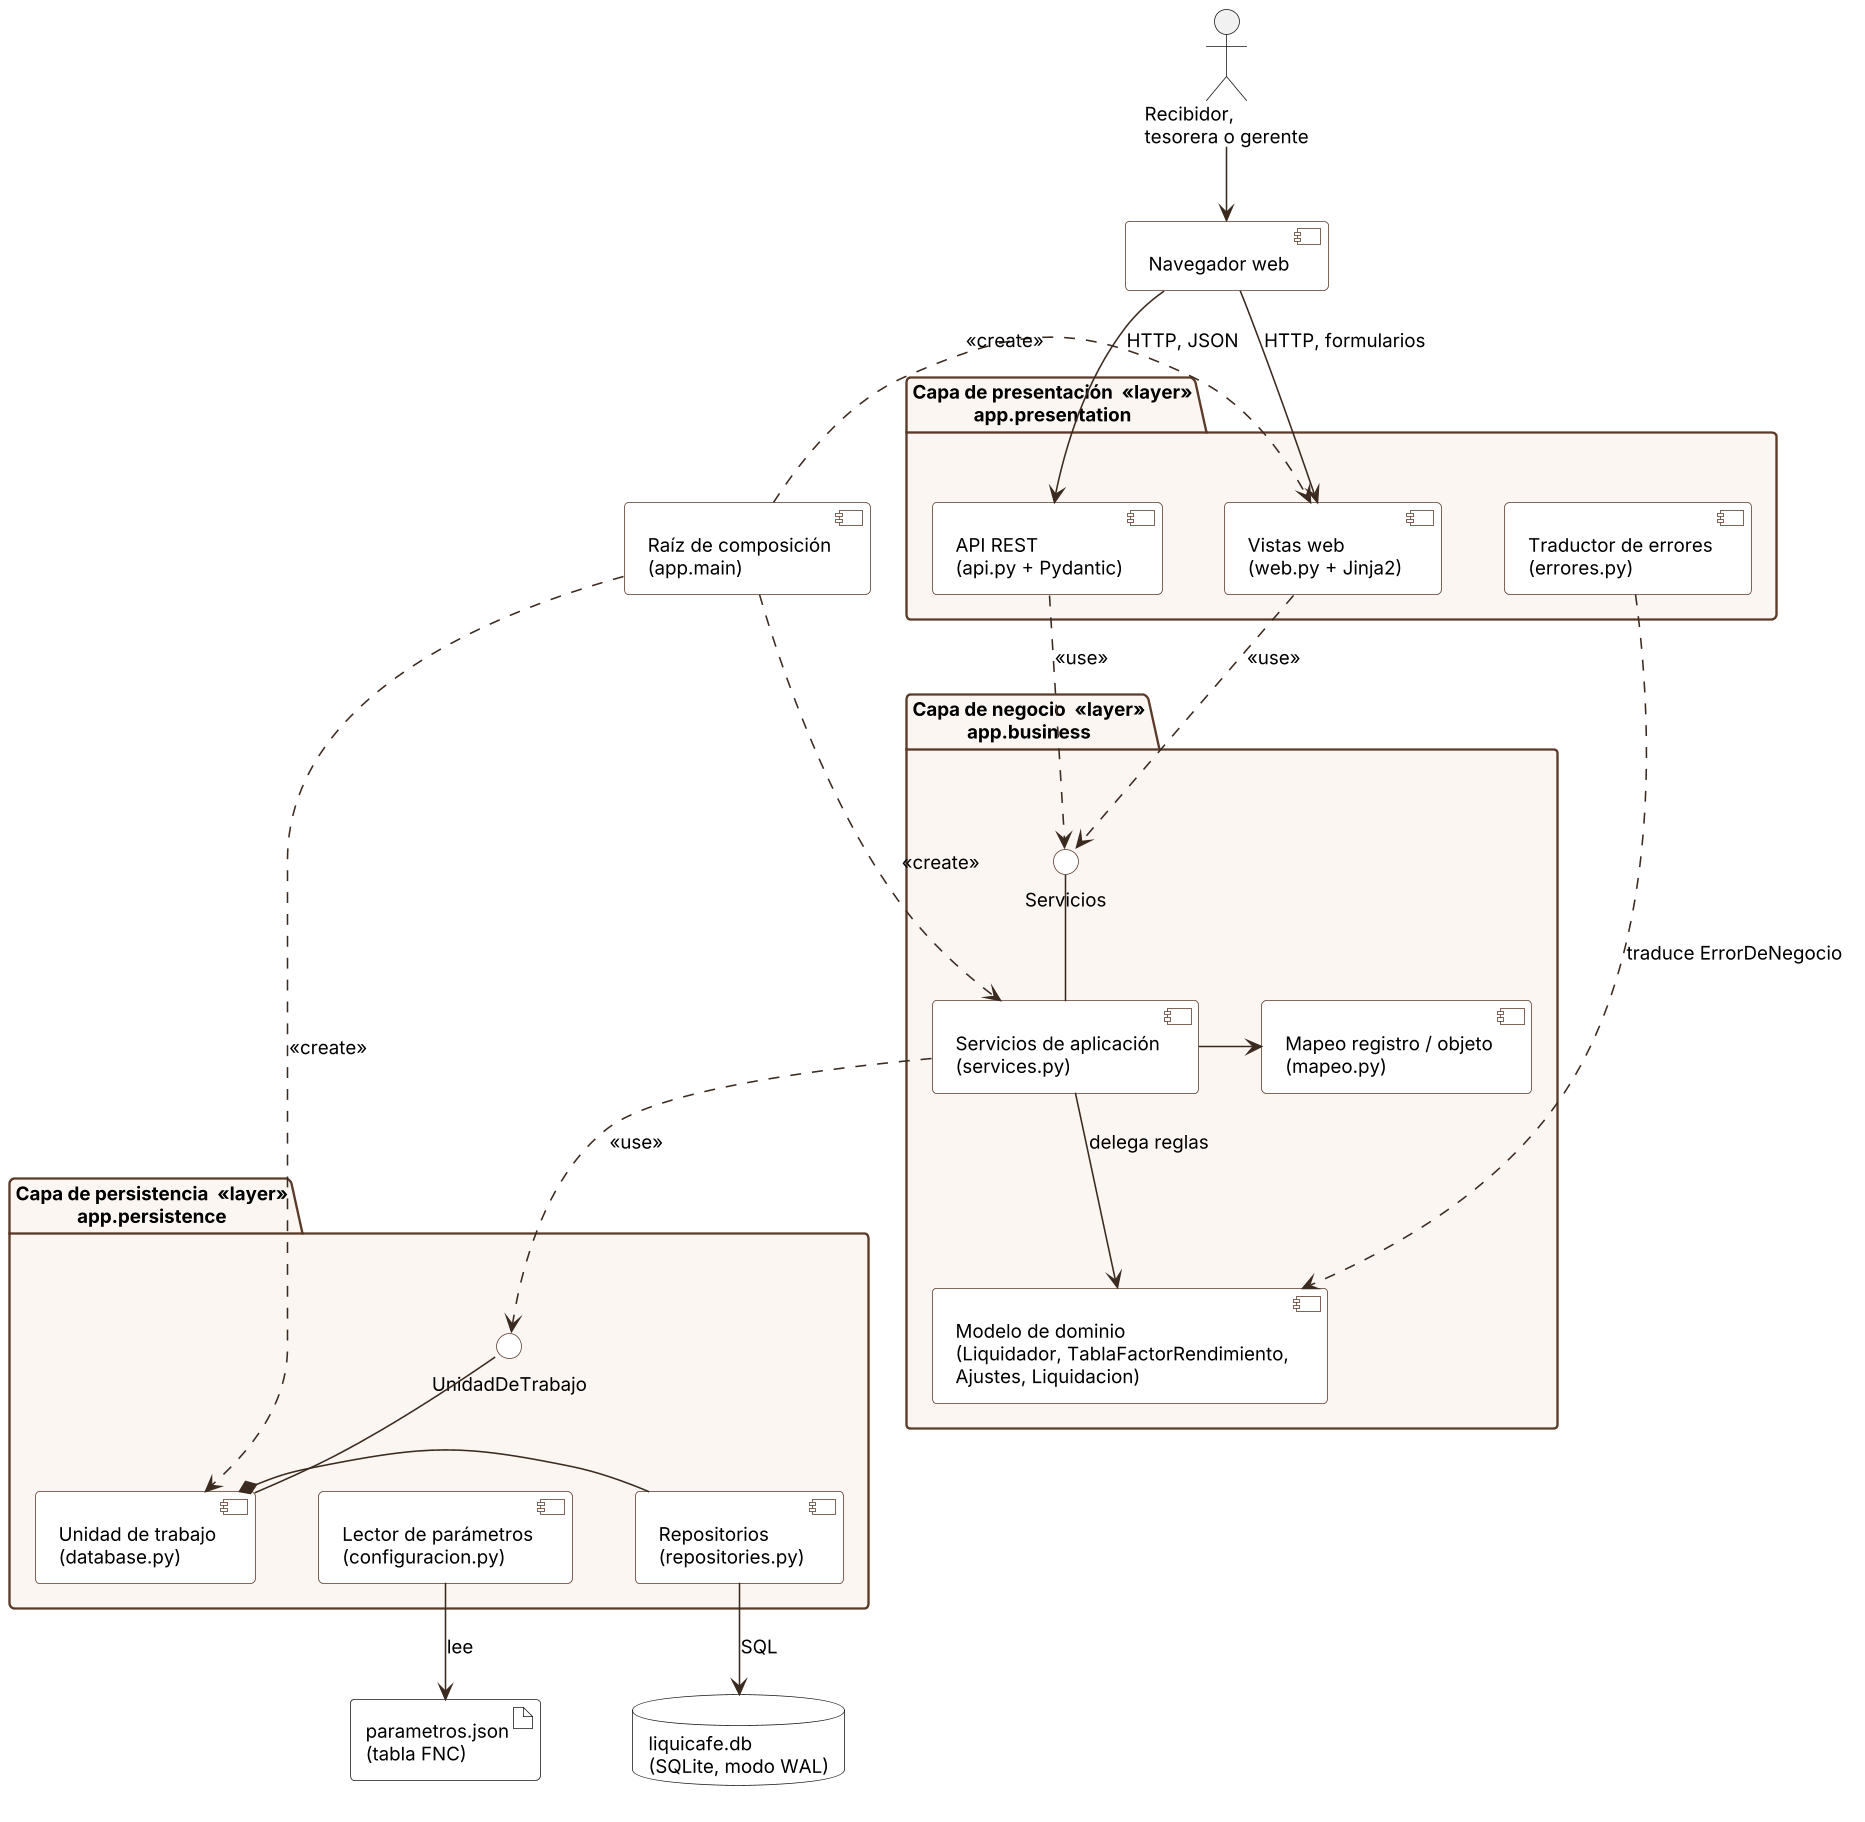

The diagram above was rendered by PlantUML. Its source (embedded in the PNG):
@startuml 01-componentes
skinparamlocked dpi 150
!include estilo.iuml
skinparam componentStyle uml2
skinparam nodesep 40
skinparam ranksep 45

actor "Recibidor,\ntesorera o gerente" as usuario
component "Navegador web" as nav

package "Capa de presentación  <<layer>>\napp.presentation" as P {
  component "Vistas web\n(web.py + Jinja2)" as web
  component "API REST\n(api.py + Pydantic)" as api
  component "Traductor de errores\n(errores.py)" as err
}

package "Capa de negocio  <<layer>>\napp.business" as N {
  interface "Servicios" as IServ
  component "Servicios de aplicación\n(services.py)" as srv
  component "Mapeo registro / objeto\n(mapeo.py)" as map
  component "Modelo de dominio\n(Liquidador, TablaFactorRendimiento,\nAjustes, Liquidacion)" as dom
}

package "Capa de persistencia  <<layer>>\napp.persistence" as D {
  interface "UnidadDeTrabajo" as IUoW
  component "Unidad de trabajo\n(database.py)" as uow
  component "Repositorios\n(repositories.py)" as repo
  component "Lector de parámetros\n(configuracion.py)" as conf
}

database "liquicafe.db\n(SQLite, modo WAL)" as db
artifact "parametros.json\n(tabla FNC)" as pjson
component "Raíz de composición\n(app.main)" as main

usuario -down-> nav
nav -down-> web : HTTP, formularios
nav -down-> api : HTTP, JSON

IServ -down- srv
web .down.> IServ : <<use>>
api .down.> IServ : <<use>>
err .down.> dom : traduce ErrorDeNegocio

srv -right-> map
srv -down-> dom : delega reglas
IUoW -down- uow
srv .down.> IUoW : <<use>>
conf -[hidden]left- uow
uow *-right- repo
repo -down-> db : SQL
conf -down-> pjson : lee

main ..> web : <<create>>
main ..> srv : <<create>>
main ..> uow : <<create>>
web -[hidden]right- main
map -[hidden]down- uow
dom -[hidden]down- repo
@enduml